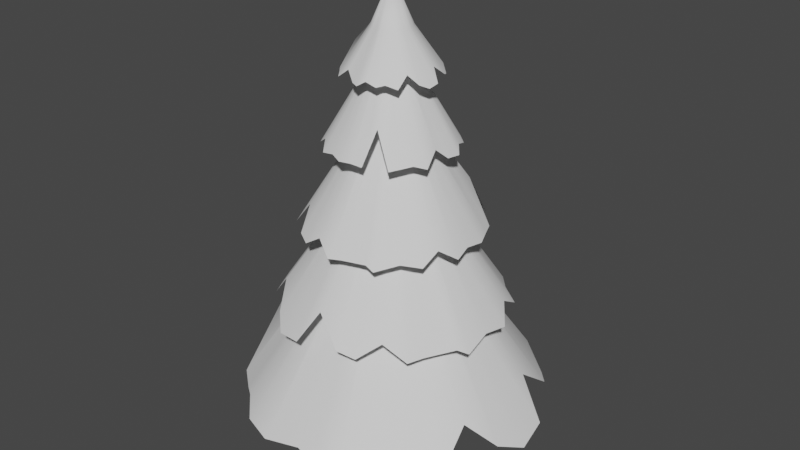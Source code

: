 # Source: Tree_1.blend  (saved by Blender 2.93.21; exported with 4.5.12 LTS)
import bpy
from mathutils import Matrix  # noqa: F401  (used for matrix-valued properties, if any)

bpy.ops.wm.read_factory_settings(use_empty=True)
scene = bpy.context.scene
scene.name = 'Scene'

# ---- collections
col_collection = bpy.data.collections.new('Collection'); scene.collection.children.link(col_collection)

# ---- world
world_world = bpy.data.worlds.new('World'); scene.world = world_world
world_world.use_nodes = True; world_world.node_tree.nodes.clear()
_N = world_world.node_tree.nodes; _L = world_world.node_tree.links
n0 = _N.new('ShaderNodeOutputWorld'); n0.name = 'World Output'; n0.location = (300, 300)
n1 = _N.new('ShaderNodeBackground'); n1.name = 'Background'; n1.location = (10, 300)
n1.inputs[0].default_value = (0.05088, 0.05088, 0.05088, 1.0)
_L.new(n1.outputs[0], n0.inputs[0])
n0.is_active_output = True
world_world.color = (0.05088, 0.05088, 0.05088)
world_world.use_sun_shadow = False
world_world.sun_shadow_jitter_overblur = 0.0

# ---- meshes
me_cylinder = bpy.data.meshes.new('Cylinder')
me_cylinder.from_pydata([(0.1164, -1.345e-08, 0.0), (0.1164, -1.345e-08, 0.7874), (0.1142, -0.02272, 0.0), (0.1142, -0.02272, 0.7874), (0.1076, -0.04456, 0.0), (0.1076, -0.04456, 0.7874), (0.09682, -0.06469, 0.0), (0.09682, -0.06469, 0.7874), (0.08233, -0.08233, 0.0), (0.08233, -0.08233, 0.7874), (0.06469, -0.09682, 0.0), (0.06469, -0.09682, 0.7874), (0.04456, -0.1076, 0.0), (0.04456, -0.1076, 0.7874), (0.02272, -0.1142, 0.0), (0.02272, -0.1142, 0.7874), (-7.808e-09, -0.1164, 0.0), (-7.808e-09, -0.1164, 0.7874), (-0.02272, -0.1142, 0.0), (-0.02272, -0.1142, 0.7874), (-0.04456, -0.1076, 0.0), (-0.04456, -0.1076, 0.7874), (-0.06469, -0.09682, 0.0), (-0.06469, -0.09682, 0.7874), (-0.08233, -0.08233, 0.0), (-0.08233, -0.08233, 0.7874), (-0.09682, -0.06469, 0.0), (-0.09682, -0.06469, 0.7874), (-0.1076, -0.04456, 0.0), (-0.1076, -0.04456, 0.7874), (-0.1142, -0.02272, 0.0), (-0.1142, -0.02272, 0.7874), (-0.1164, 7.374e-09, 0.0), (-0.1164, 7.374e-09, 0.7874), (-0.1142, 0.02272, 0.0), (-0.1142, 0.02272, 0.7874), (-0.1076, 0.04456, 0.0), (-0.1076, 0.04456, 0.7874), (-0.09682, 0.06469, 0.0), (-0.09682, 0.06469, 0.7874), (-0.08233, 0.08233, 0.0), (-0.08233, 0.08233, 0.7874), (-0.06469, 0.09682, 0.0), (-0.06469, 0.09682, 0.7874), (-0.04456, 0.1076, 0.0), (-0.04456, 0.1076, 0.7874), (-0.02272, 0.1142, 0.0), (-0.02272, 0.1142, 0.7874), (6.073e-09, 0.1164, 0.0), (6.073e-09, 0.1164, 0.7874), (0.02272, 0.1142, 0.0), (0.02272, 0.1142, 0.7874), (0.04456, 0.1076, 0.0), (0.04456, 0.1076, 0.7874), (0.06469, 0.09682, 0.0), (0.06469, 0.09682, 0.7874), (0.08233, 0.08233, 0.0), (0.08233, 0.08233, 0.7874), (0.09682, 0.06469, 0.0), (0.09682, 0.06469, 0.7874), (0.1076, 0.04456, 0.0), (0.1076, 0.04456, 0.7874), (0.1142, 0.02272, 0.0), (0.1142, 0.02272, 0.7874), (-0.02461, 0.4083, 1.337), (-0.1186, 0.3868, 1.347), (-0.1397, 0.3091, 1.415), (-0.2499, 0.3026, 1.36), (-0.2989, 0.2578, 1.349), (-0.3316, 0.1798, 1.385), (-0.3884, 0.1201, 1.349), (-0.3866, 0.06201, 1.351), (-0.3984, -0.04915, 1.355), (-0.3635, -0.07881, 1.392), (-0.356, -0.1775, 1.357), (-0.3283, -0.263, 1.349), (-0.2539, -0.3002, 1.382), (-0.2085, -0.3697, 1.349), (-0.1249, -0.3804, 1.359), (-0.046, -0.4161, 1.353), (0.03141, -0.411, 1.358), (0.109, -0.4021, 1.354), (0.1353, -0.3005, 1.485), (0.2478, -0.3435, 1.349), (0.3066, -0.2643, 1.358), (0.3292, -0.2301, 1.361), (0.381, -0.1727, 1.346), (0.3569, -0.0726, 1.397), (0.379, 0.01161, 1.349), (0.3981, 0.08804, 1.349), (0.3542, 0.1409, 1.375), (0.3252, 0.2268, 1.356), (0.2702, 0.2678, 1.367), (0.2085, 0.3393, 1.349), (0.1204, 0.3304, 1.411), (0.05112, 0.3824, 1.359), (-0.005386, 0.07837, 1.704), (-0.02354, 0.07552, 1.704), (-0.04079, 0.06919, 1.704), (-0.05648, 0.05961, 1.704), (-0.06999, 0.04715, 1.704), (-0.08082, 0.0323, 1.704), (-0.08854, 0.01562, 1.704), (-0.09285, -0.00225, 1.704), (-0.0936, -0.02061, 1.704), (-0.09075, -0.03877, 1.704), (-0.08441, -0.05602, 1.704), (-0.07483, -0.07171, 1.704), (-0.06238, -0.08522, 1.704), (-0.04752, -0.09605, 1.704), (-0.03084, -0.1038, 1.704), (-0.01298, -0.1081, 1.704), (0.005386, -0.1088, 1.704), (0.02354, -0.106, 1.704), (0.04079, -0.09964, 1.704), (0.05648, -0.09006, 1.704), (0.06999, -0.07761, 1.704), (0.08082, -0.06275, 1.704), (0.08854, -0.04607, 1.704), (0.09285, -0.02821, 1.704), (0.0936, -0.009842, 1.704), (0.09075, 0.008315, 1.704), (0.08441, 0.02557, 1.704), (0.07483, 0.04125, 1.704), (0.06238, 0.05477, 1.704), (0.04752, 0.06559, 1.704), (0.03084, 0.07331, 1.704), (0.01298, 0.07762, 1.704), (0.9926, 0.0005588, 0.2321), (0.955, 0.2231, 0.2549), (0.7765, 0.2827, 0.4149), (0.776, 0.5411, 0.2852), (0.678, 0.6616, 0.2612), (0.5, 0.7484, 0.3457), (0.3682, 0.889, 0.2612), (0.2324, 0.8926, 0.2664), (-0.0257, 0.9351, 0.2747), (-0.1099, 0.9729, 0.2477), (-0.3312, 0.8535, 0.2802), (-0.5346, 0.8001, 0.2612), (-0.6315, 0.6314, 0.337), (-0.8001, 0.5346, 0.2612), (-0.8363, 0.3407, 0.2846), (-0.9303, 0.1613, 0.2699), (-0.9288, -0.02017, 0.2814), (-0.9183, -0.2026, 0.2715), (-0.6845, -0.2778, 0.5785), (-0.8001, -0.5346, 0.2612), (-0.6231, -0.6826, 0.2807), (-0.5461, -0.7401, 0.2883), (-0.4192, -0.8689, 0.2534), (-0.2089, -0.9443, 0.2534), (0.01175, -0.8888, 0.2612), (0.1877, -0.9438, 0.2612), (0.3321, -0.8899, 0.2788), (0.5217, -0.7921, 0.2777), (0.6248, -0.6692, 0.3036), (0.8001, -0.5346, 0.2612), (0.7912, -0.3277, 0.4049), (0.922, -0.1728, 0.2841), (0.2194, -2.776e-08, 0.9884), (0.2152, 0.0428, 0.9884), (0.2027, 0.08395, 0.9884), (0.1824, 0.1219, 0.9884), (0.1551, 0.1551, 0.9884), (0.1219, 0.1824, 0.9884), (0.08395, 0.2027, 0.9884), (0.0428, 0.2152, 0.9884), (-1.301e-08, 0.2194, 0.9884), (-0.0428, 0.2152, 0.9884), (-0.08395, 0.2027, 0.9884), (-0.1219, 0.1824, 0.9884), (-0.1551, 0.1551, 0.9884), (-0.1824, 0.1219, 0.9884), (-0.2027, 0.08395, 0.9884), (-0.2152, 0.0428, 0.9884), (-0.2194, -1.995e-08, 0.9884), (-0.2152, -0.0428, 0.9884), (-0.2027, -0.08395, 0.9884), (-0.1824, -0.1219, 0.9884), (-0.1551, -0.1551, 0.9884), (-0.1219, -0.1824, 0.9884), (-0.08395, -0.2027, 0.9884), (-0.0428, -0.2152, 0.9884), (-4.251e-08, -0.2194, 0.9884), (0.0428, -0.2152, 0.9884), (0.08395, -0.2027, 0.9884), (0.1219, -0.1824, 0.9884), (0.1551, -0.1551, 0.9884), (0.1824, -0.1219, 0.9884), (0.2027, -0.08395, 0.9884), (0.2152, -0.0428, 0.9884), (-0.2822, -0.7009, 0.6455), (-0.1144, -0.7378, 0.6629), (-0.02147, -0.6287, 0.7847), (0.161, -0.7019, 0.686), (0.274, -0.667, 0.6677), (0.386, -0.5661, 0.732), (0.5228, -0.5131, 0.6677), (0.564, -0.4182, 0.6717), (0.6675, -0.2481, 0.678), (0.7182, -0.1995, 0.6574), (0.6969, -0.009177, 0.6821), (0.7171, 0.1496, 0.6677), (0.6256, 0.2661, 0.7254), (0.6052, 0.4126, 0.6677), (0.4787, 0.4934, 0.6855), (0.3788, 0.6108, 0.6743), (0.2502, 0.6615, 0.6831), (0.1184, 0.706, 0.6756), (-0.001208, 0.5624, 0.9092), (-0.1496, 0.7171, 0.6677), (-0.3045, 0.6343, 0.6825), (-0.367, 0.5963, 0.6884), (-0.4941, 0.5433, 0.6618), (-0.6072, 0.4164, 0.6617), (-0.6309, 0.2448, 0.6677), (-0.7198, 0.1362, 0.6677), (-0.7228, 0.01888, 0.6811), (-0.7077, -0.1428, 0.6803), (-0.6504, -0.2506, 0.7), (-0.6052, -0.4126, 0.6677), (-0.4567, -0.4653, 0.7771), (-0.3845, -0.6017, 0.6851), (-0.06246, -0.1549, 1.221), (-0.03105, -0.1641, 1.221), (0.001561, -0.167, 1.221), (0.03411, -0.1635, 1.221), (0.06534, -0.1537, 1.221), (0.09407, -0.138, 1.221), (0.1192, -0.117, 1.221), (0.1397, -0.09147, 1.221), (0.1549, -0.06246, 1.221), (0.1641, -0.03105, 1.221), (0.167, 0.001561, 1.221), (0.1635, 0.03411, 1.221), (0.1537, 0.06534, 1.221), (0.138, 0.09407, 1.221), (0.117, 0.1192, 1.221), (0.09147, 0.1397, 1.221), (0.06246, 0.1549, 1.221), (0.03105, 0.1641, 1.221), (-0.001561, 0.167, 1.221), (-0.03411, 0.1635, 1.221), (-0.06534, 0.1537, 1.221), (-0.09407, 0.138, 1.221), (-0.1192, 0.117, 1.221), (-0.1397, 0.09147, 1.221), (-0.1549, 0.06246, 1.221), (-0.1641, 0.03105, 1.221), (-0.167, -0.001561, 1.221), (-0.1635, -0.03411, 1.221), (-0.1537, -0.06534, 1.221), (-0.138, -0.09407, 1.221), (-0.117, -0.1192, 1.221), (-0.09147, -0.1397, 1.221), (-0.5478, -0.2229, 0.9854), (-0.4771, -0.3373, 0.999), (-0.3652, -0.3302, 1.094), (-0.307, -0.4727, 1.017), (-0.2259, -0.5172, 1.003), (-0.1082, -0.5252, 1.053), (-0.003908, -0.5733, 1.003), (0.07189, -0.5448, 1.006), (0.2239, -0.5104, 1.011), (0.2788, -0.5124, 0.9947), (0.3742, -0.3969, 1.014), (0.4745, -0.3218, 1.003), (0.4902, -0.2069, 1.048), (0.5615, -0.1157, 1.003), (0.5381, -0.0005452, 1.017), (0.5497, 0.1196, 1.008), (0.5082, 0.2194, 1.015), (0.4614, 0.3178, 1.009), (0.3156, 0.3068, 1.192), (0.3218, 0.4745, 1.003), (0.1909, 0.5165, 1.014), (0.1355, 0.531, 1.019), (0.03654, 0.5736, 0.9981), (-0.09642, 0.5681, 0.9981), (-0.2058, 0.488, 1.003), (-0.3153, 0.4789, 1.003), (-0.3829, 0.4167, 1.013), (-0.4656, 0.3202, 1.013), (-0.495, 0.2293, 1.028), (-0.5615, 0.1157, 1.003), (-0.5102, 0.003478, 1.088), (-0.5477, -0.1113, 1.016), (-0.1211, -0.04919, 1.48), (-0.1092, -0.07187, 1.48), (-0.09305, -0.09179, 1.48), (-0.07335, -0.1082, 1.48), (-0.05084, -0.1204, 1.48), (-0.02637, -0.128, 1.48), (-0.000891, -0.1307, 1.48), (0.02462, -0.1284, 1.48), (0.04919, -0.1211, 1.48), (0.07187, -0.1092, 1.48), (0.09179, -0.09305, 1.48), (0.1082, -0.07335, 1.48), (0.1204, -0.05084, 1.48), (0.128, -0.02637, 1.48), (0.1307, -0.000891, 1.48), (0.1284, 0.02462, 1.48), (0.1211, 0.04919, 1.48), (0.1092, 0.07187, 1.48), (0.09305, 0.09179, 1.48), (0.07335, 0.1082, 1.48), (0.05084, 0.1204, 1.48), (0.02637, 0.128, 1.48), (0.000891, 0.1307, 1.48), (-0.02462, 0.1284, 1.48), (-0.04919, 0.1211, 1.48), (-0.07187, 0.1092, 1.48), (-0.09179, 0.09305, 1.48), (-0.1082, 0.07335, 1.48), (-0.1204, 0.05084, 1.48), (-0.128, 0.02637, 1.48), (-0.1307, 0.000891, 1.48), (-0.1284, -0.02462, 1.48), (0.3078, -0.07036, 1.623), (0.3085, 0.0007341, 1.63), (0.2565, 0.02917, 1.681), (0.2707, 0.1093, 1.64), (0.2471, 0.1521, 1.632), (0.1967, 0.1889, 1.659), (0.1637, 0.2399, 1.632), (0.1218, 0.2486, 1.634), (0.04413, 0.2761, 1.637), (0.01689, 0.2562, 1.664), (-0.05514, 0.2678, 1.638), (-0.1212, 0.2626, 1.632), (-0.1606, 0.2157, 1.656), (-0.2183, 0.1951, 1.632), (-0.2403, 0.137, 1.64), (-0.2794, 0.08662, 1.635), (-0.2891, 0.03027, 1.639), (-0.296, -0.02689, 1.636), (-0.2277, -0.06321, 1.732), (-0.2778, -0.1364, 1.632), (-0.2312, -0.1921, 1.639), (-0.2105, -0.2143, 1.641), (-0.1784, -0.2613, 1.63), (-0.1024, -0.2612, 1.668), (-0.04588, -0.2914, 1.632), (0.00562, -0.3183, 1.632), (0.05107, -0.2959, 1.651), (0.1176, -0.2899, 1.638), (0.1564, -0.2575, 1.646), (0.2183, -0.2256, 1.632), (0.227, -0.1609, 1.678), (0.2762, -0.1202, 1.64), (-3.47e-09, -0.01523, 1.996), (-0.08561, -0.09632, 1.812), (0.08432, 0.07212, 1.812), (0.1031, -0.08144, 1.812), (-0.1117, 0.02543, 1.812), (-0.08656, 0.06817, 1.812), (-0.01816, -0.1251, 1.812), (0.01779, 0.1017, 1.812), (-0.1103, -0.06346, 1.812), (-0.1185, -0.01999, 1.812), (0.1176, 0.005025, 1.812), (0.0475, -0.1261, 1.812), (-0.04801, 0.09494, 1.812), (0.1193, -0.03668, 1.812), (-0.07034, -0.1124, 1.812), (0.06504, 0.08593, 1.812), (0.09815, 0.05111, 1.812), (0.08682, -0.0989, 1.812), (-0.09729, 0.04637, 1.812), (0.002309, -0.1358, 1.812), (0.007406, 0.1025, 1.812), (-0.09338, -0.08683, 1.812), (0.112, -0.05786, 1.812), (-0.1168, 0.003074, 1.812), (0.1219, -0.009011, 1.812), (-0.06815, 0.08278, 1.812), (-0.02217, 0.09888, 1.812), (0.04862, 0.08984, 1.812), (-0.1247, -0.0416, 1.812), (0.1098, 0.03517, 1.812), (0.06462, -0.1153, 1.812), (0.02149, -0.1331, 1.812), (-0.04499, -0.1235, 1.812)], [], [(0, 1, 3, 2), (2, 3, 5, 4), (4, 5, 7, 6), (6, 7, 9, 8), (8, 9, 11, 10), (10, 11, 13, 12), (12, 13, 15, 14), (14, 15, 17, 16), (16, 17, 19, 18), (18, 19, 21, 20), (20, 21, 23, 22), (22, 23, 25, 24), (24, 25, 27, 26), (26, 27, 29, 28), (28, 29, 31, 30), (30, 31, 33, 32), (32, 33, 35, 34), (34, 35, 37, 36), (36, 37, 39, 38), (38, 39, 41, 40), (40, 41, 43, 42), (42, 43, 45, 44), (44, 45, 47, 46), (46, 47, 49, 48), (48, 49, 51, 50), (50, 51, 53, 52), (52, 53, 55, 54), (54, 55, 57, 56), (56, 57, 59, 58), (58, 59, 61, 60), (60, 61, 63, 62), (62, 63, 1, 0), (74, 106, 105, 73), (88, 120, 119, 87), (75, 107, 106, 74), (89, 121, 120, 88), (76, 108, 107, 75), (90, 122, 121, 89), (77, 109, 108, 76), (91, 123, 122, 90), (78, 110, 109, 77), (65, 97, 96, 64), (92, 124, 123, 91), (79, 111, 110, 78), (66, 98, 97, 65), (93, 125, 124, 92), (80, 112, 111, 79), (67, 99, 98, 66), (94, 126, 125, 93), (81, 113, 112, 80), (68, 100, 99, 67), (95, 127, 126, 94), (82, 114, 113, 81), (69, 101, 100, 68), (64, 96, 127, 95), (83, 115, 114, 82), (70, 102, 101, 69), (84, 116, 115, 83), (71, 103, 102, 70), (85, 117, 116, 84), (72, 104, 103, 71), (86, 118, 117, 85), (73, 105, 104, 72), (87, 119, 118, 86), (138, 170, 169, 137), (152, 184, 183, 151), (139, 171, 170, 138), (153, 185, 184, 152), (140, 172, 171, 139), (154, 186, 185, 153), (141, 173, 172, 140), (155, 187, 186, 154), (142, 174, 173, 141), (129, 161, 160, 128), (156, 188, 187, 155), (143, 175, 174, 142), (130, 162, 161, 129), (157, 189, 188, 156), (144, 176, 175, 143), (131, 163, 162, 130), (158, 190, 189, 157), (145, 177, 176, 144), (132, 164, 163, 131), (159, 191, 190, 158), (146, 178, 177, 145), (133, 165, 164, 132), (128, 160, 191, 159), (147, 179, 178, 146), (134, 166, 165, 133), (148, 180, 179, 147), (135, 167, 166, 134), (149, 181, 180, 148), (136, 168, 167, 135), (150, 182, 181, 149), (137, 169, 168, 136), (151, 183, 182, 150), (202, 234, 233, 201), (216, 248, 247, 215), (203, 235, 234, 202), (217, 249, 248, 216), (204, 236, 235, 203), (218, 250, 249, 217), (205, 237, 236, 204), (219, 251, 250, 218), (206, 238, 237, 205), (193, 225, 224, 192), (220, 252, 251, 219), (207, 239, 238, 206), (194, 226, 225, 193), (221, 253, 252, 220), (208, 240, 239, 207), (195, 227, 226, 194), (222, 254, 253, 221), (209, 241, 240, 208), (196, 228, 227, 195), (223, 255, 254, 222), (210, 242, 241, 209), (197, 229, 228, 196), (192, 224, 255, 223), (211, 243, 242, 210), (198, 230, 229, 197), (212, 244, 243, 211), (199, 231, 230, 198), (213, 245, 244, 212), (200, 232, 231, 199), (214, 246, 245, 213), (201, 233, 232, 200), (215, 247, 246, 214), (266, 298, 297, 265), (280, 312, 311, 279), (267, 299, 298, 266), (281, 313, 312, 280), (268, 300, 299, 267), (282, 314, 313, 281), (269, 301, 300, 268), (283, 315, 314, 282), (270, 302, 301, 269), (257, 289, 288, 256), (284, 316, 315, 283), (271, 303, 302, 270), (258, 290, 289, 257), (285, 317, 316, 284), (272, 304, 303, 271), (259, 291, 290, 258), (286, 318, 317, 285), (273, 305, 304, 272), (260, 292, 291, 259), (287, 319, 318, 286), (274, 306, 305, 273), (261, 293, 292, 260), (256, 288, 319, 287), (275, 307, 306, 274), (262, 294, 293, 261), (276, 308, 307, 275), (263, 295, 294, 262), (277, 309, 308, 276), (264, 296, 295, 263), (278, 310, 309, 277), (265, 297, 296, 264), (279, 311, 310, 278), (330, 378, 372, 329), (344, 358, 384, 343), (331, 364, 378, 330), (345, 371, 358, 344), (332, 377, 364, 331), (346, 383, 371, 345), (333, 357, 377, 332), (347, 363, 383, 346), (334, 370, 357, 333), (321, 376, 365, 320), (348, 382, 363, 347), (335, 356, 370, 334), (322, 362, 376, 321), (349, 369, 382, 348), (336, 375, 356, 335), (323, 381, 362, 322), (350, 355, 369, 349), (337, 361, 375, 336), (324, 368, 381, 323), (351, 374, 355, 350), (338, 380, 361, 337), (325, 354, 368, 324), (320, 365, 374, 351), (339, 360, 380, 338), (326, 367, 354, 325), (340, 373, 360, 339), (327, 379, 367, 326), (341, 353, 373, 340), (328, 359, 379, 327), (342, 366, 353, 341), (329, 372, 359, 328), (343, 384, 366, 342), (358, 352, 384), (363, 352, 383), (369, 352, 382), (374, 352, 355), (373, 352, 360), (384, 352, 366), (378, 352, 372), (357, 352, 377), (362, 352, 376), (368, 352, 381), (367, 352, 354), (372, 352, 359), (383, 352, 371), (356, 352, 370), (361, 352, 375), (360, 352, 380), (366, 352, 353), (377, 352, 364), (382, 352, 363), (355, 352, 369), (365, 352, 374), (359, 352, 379), (371, 352, 358), (376, 352, 365), (381, 352, 362), (354, 352, 368), (353, 352, 373), (364, 352, 378), (370, 352, 357), (375, 352, 356), (380, 352, 361), (379, 352, 367)])
me_cylinder.polygons.foreach_set('use_smooth', [True] * 224)
_uv = me_cylinder.uv_layers.new(name='UVMap')
_uv.uv.foreach_set('vector', [0.8169, 0.8493, 0.8169, 0.9749, 0.8108, 0.9749, 0.8108, 0.8493, 0.8108, 0.8493, 0.8108, 0.9749, 0.8047, 0.9749, 0.8047, 0.8493, 0.8047, 0.8493, 0.8047, 0.9749, 0.7986, 0.9749, 0.7986, 0.8493, 0.7986, 0.8493, 0.7986, 0.9749, 0.7925, 0.9749, 0.7925, 0.8493, 0.7925, 0.8493, 0.7925, 0.9749, 0.7864, 0.9749, 0.7864, 0.8493, 0.7864, 0.8493, 0.7864, 0.9749, 0.7802, 0.9749, 0.7802, 0.8493, 0.7802, 0.8493, 0.7802, 0.9749, 0.7741, 0.9749, 0.7741, 0.8493, 0.7741, 0.8493, 0.7741, 0.9749, 0.768, 0.9749, 0.768, 0.8493, 0.768, 0.8493, 0.768, 0.9749, 0.7619, 0.9749, 0.7619, 0.8493, 0.7619, 0.8493, 0.7619, 0.9749, 0.7558, 0.9749, 0.7558, 0.8493, 0.7558, 0.8493, 0.7558, 0.9749, 0.7497, 0.9749, 0.7497, 0.8493, 0.7497, 0.8493, 0.7497, 0.9749, 0.7436, 0.9749, 0.7436, 0.8493, 0.7436, 0.8493, 0.7436, 0.9749, 0.7375, 0.9749, 0.7375, 0.8493, 0.7375, 0.8493, 0.7375, 0.9749, 0.7313, 0.9749, 0.7313, 0.8493, 0.7313, 0.8493, 0.7313, 0.9749, 0.7252, 0.9749, 0.7252, 0.8493, 0.7252, 0.8493, 0.7252, 0.9749, 0.7191, 0.9749, 0.7191, 0.8493, 0.7191, 0.8493, 0.7191, 0.9749, 0.713, 0.9749, 0.713, 0.8493, 0.713, 0.8493, 0.713, 0.9749, 0.7069, 0.9749, 0.7069, 0.8493, 0.7069, 0.8493, 0.7069, 0.9749, 0.7008, 0.9749, 0.7008, 0.8493, 0.7008, 0.8493, 0.7008, 0.9749, 0.6947, 0.9749, 0.6947, 0.8493, 0.6947, 0.8493, 0.6947, 0.9749, 0.6885, 0.9749, 0.6885, 0.8493, 0.6885, 0.8493, 0.6885, 0.9749, 0.6824, 0.9749, 0.6824, 0.8493, 0.6824, 0.8493, 0.6824, 0.9749, 0.6763, 0.9749, 0.6763, 0.8493, 0.6763, 0.8493, 0.6763, 0.9749, 0.6702, 0.9749, 0.6702, 0.8493, 0.6702, 0.8493, 0.6702, 0.9749, 0.6641, 0.9749, 0.6641, 0.8493, 0.8597, 0.8493, 0.8597, 0.9749, 0.8536, 0.9749, 0.8536, 0.8493, 0.8536, 0.8493, 0.8536, 0.9749, 0.8475, 0.9749, 0.8475, 0.8493, 0.8475, 0.8493, 0.8475, 0.9749, 0.8414, 0.9749, 0.8414, 0.8493, 0.8414, 0.8493, 0.8414, 0.9749, 0.8353, 0.9749, 0.8353, 0.8493, 0.8353, 0.8493, 0.8353, 0.9749, 0.8292, 0.9749, 0.8292, 0.8493, 0.8292, 0.8493, 0.8292, 0.9749, 0.823, 0.9749, 0.823, 0.8493, 0.823, 0.8493, 0.823, 0.9749, 0.8169, 0.9749, 0.8169, 0.8493, 0.1324, 0.9031, 0.1837, 0.8207, 0.1881, 0.8231, 0.1591, 0.9074, 0.1694, 0.6744, 0.1925, 0.7668, 0.1879, 0.7685, 0.1506, 0.69, 0.1106, 0.8928, 0.1799, 0.8177, 0.1837, 0.8207, 0.1324, 0.9031, 0.1879, 0.6642, 0.1974, 0.7659, 0.1925, 0.7668, 0.1694, 0.6744, 0.1034, 0.8711, 0.1765, 0.8141, 0.1799, 0.8177, 0.1106, 0.8928, 0.2054, 0.6714, 0.2023, 0.7659, 0.1974, 0.7659, 0.1879, 0.6642, 0.08412, 0.8589, 0.1738, 0.81, 0.1765, 0.8141, 0.1034, 0.8711, 0.2297, 0.669, 0.2071, 0.7666, 0.2023, 0.7659, 0.2054, 0.6714, 0.08131, 0.8364, 0.1718, 0.8055, 0.1738, 0.81, 0.08412, 0.8589, 0.3021, 0.8834, 0.2238, 0.8147, 0.2265, 0.8106, 0.3186, 0.8635, 0.2457, 0.6782, 0.2118, 0.7682, 0.2071, 0.7666, 0.2297, 0.669, 0.07156, 0.8153, 0.1706, 0.8007, 0.1718, 0.8055, 0.08131, 0.8364, 0.2785, 0.878, 0.2203, 0.8182, 0.2238, 0.8147, 0.3021, 0.8834, 0.2705, 0.6839, 0.2162, 0.7704, 0.2118, 0.7682, 0.2457, 0.6782, 0.07192, 0.7946, 0.1702, 0.7958, 0.1706, 0.8007, 0.07156, 0.8153, 0.2675, 0.9068, 0.2164, 0.8212, 0.2203, 0.8182, 0.2785, 0.878, 0.2776, 0.7085, 0.2201, 0.7734, 0.2162, 0.7704, 0.2705, 0.6839, 0.07231, 0.7736, 0.1705, 0.7909, 0.1702, 0.7958, 0.07192, 0.7946, 0.2521, 0.9159, 0.212, 0.8234, 0.2164, 0.8212, 0.2675, 0.9068, 0.3012, 0.7156, 0.2235, 0.7769, 0.2201, 0.7734, 0.2776, 0.7085, 0.1062, 0.7645, 0.1717, 0.7861, 0.1705, 0.7909, 0.07231, 0.7736, 0.2287, 0.9155, 0.2073, 0.825, 0.212, 0.8234, 0.2521, 0.9159, 0.3186, 0.7286, 0.2263, 0.781, 0.2235, 0.7769, 0.3012, 0.7156, 0.08395, 0.7327, 0.1737, 0.7816, 0.1717, 0.7861, 0.1062, 0.7645, 0.2094, 0.9276, 0.2025, 0.8257, 0.2073, 0.825, 0.2287, 0.9155, 0.1023, 0.7136, 0.1764, 0.7775, 0.1737, 0.7816, 0.08395, 0.7327, 0.1943, 0.9238, 0.1976, 0.8256, 0.2025, 0.8257, 0.2094, 0.9276, 0.1102, 0.706, 0.1797, 0.7739, 0.1764, 0.7775, 0.1023, 0.7136, 0.1646, 0.9198, 0.1927, 0.8247, 0.1976, 0.8256, 0.1943, 0.9238, 0.1218, 0.6887, 0.1836, 0.7708, 0.1797, 0.7739, 0.1102, 0.706, 0.1591, 0.9074, 0.1881, 0.8231, 0.1927, 0.8247, 0.1646, 0.9198, 0.1506, 0.69, 0.1879, 0.7685, 0.1836, 0.7708, 0.1218, 0.6887, 0.468, 0.5358, 0.3375, 0.3612, 0.3463, 0.3537, 0.5276, 0.504, 0.0264, 0.2413, 0.2338, 0.2923, 0.2322, 0.3037, 0.0001975, 0.2964, 0.4271, 0.5747, 0.3275, 0.367, 0.3375, 0.3612, 0.468, 0.5358, 0.02503, 0.192, 0.2373, 0.2813, 0.2338, 0.2923, 0.0264, 0.2413, 0.3737, 0.5714, 0.3168, 0.3711, 0.3275, 0.367, 0.4271, 0.5747, 0.0474, 0.1572, 0.2427, 0.2711, 0.2373, 0.2813, 0.02503, 0.192, 0.3302, 0.6023, 0.3055, 0.3733, 0.3168, 0.3711, 0.3737, 0.5714, 0.08147, 0.1113, 0.2497, 0.2619, 0.2427, 0.2711, 0.0474, 0.1572, 0.2792, 0.5878, 0.2939, 0.3736, 0.3055, 0.3733, 0.3302, 0.6023, 0.3656, 0.01198, 0.3125, 0.241, 0.301, 0.2398, 0.3062, 0.0001975, 0.1185, 0.08911, 0.2581, 0.2541, 0.2497, 0.2619, 0.08147, 0.1113, 0.225, 0.5899, 0.2826, 0.3719, 0.2939, 0.3736, 0.2792, 0.5878, 0.3805, 0.06649, 0.3236, 0.2442, 0.3125, 0.241, 0.3656, 0.01198, 0.1586, 0.04502, 0.2677, 0.2478, 0.2581, 0.2541, 0.1185, 0.08911, 0.1807, 0.5698, 0.2716, 0.3683, 0.2826, 0.3719, 0.225, 0.5899, 0.4523, 0.05821, 0.3339, 0.2492, 0.3236, 0.2442, 0.3805, 0.06649, 0.217, 0.05883, 0.2783, 0.2432, 0.2677, 0.2478, 0.1586, 0.04502, 0.1362, 0.5492, 0.2614, 0.363, 0.2716, 0.3683, 0.1807, 0.5698, 0.4875, 0.08068, 0.3433, 0.2558, 0.3339, 0.2492, 0.4523, 0.05821, 0.2593, 0.01974, 0.2895, 0.2406, 0.2783, 0.2432, 0.217, 0.05883, 0.1474, 0.468, 0.2524, 0.3558, 0.2614, 0.363, 0.1362, 0.5492, 0.5118, 0.1297, 0.3515, 0.264, 0.3433, 0.2558, 0.4875, 0.08068, 0.3062, 0.0001975, 0.301, 0.2398, 0.2895, 0.2406, 0.2593, 0.01974, 0.05749, 0.4811, 0.2448, 0.3471, 0.2524, 0.3558, 0.1474, 0.468, 0.5572, 0.1577, 0.3581, 0.2734, 0.3515, 0.264, 0.5118, 0.1297, 0.03629, 0.423, 0.2389, 0.3372, 0.2448, 0.3471, 0.05749, 0.4811, 0.5644, 0.1934, 0.363, 0.2838, 0.3581, 0.2734, 0.5572, 0.1577, 0.02858, 0.3984, 0.2348, 0.3265, 0.2389, 0.3372, 0.03629, 0.423, 0.5317, 0.4793, 0.3537, 0.3449, 0.3595, 0.335, 0.5644, 0.4173, 0.004525, 0.356, 0.2325, 0.3152, 0.2348, 0.3265, 0.02858, 0.3984, 0.5276, 0.504, 0.3463, 0.3537, 0.3537, 0.3449, 0.5317, 0.4793, 0.0001975, 0.2964, 0.2322, 0.3037, 0.2325, 0.3152, 0.004525, 0.356, 0.7822, 0.008155, 0.7934, 0.1737, 0.7847, 0.1749, 0.7309, 0.003801, 0.7857, 0.439, 0.7936, 0.2766, 0.8023, 0.2762, 0.8307, 0.4506, 0.8244, 0.0001975, 0.8022, 0.1741, 0.7934, 0.1737, 0.7822, 0.008155, 0.7491, 0.4472, 0.7849, 0.2756, 0.7936, 0.2766, 0.7857, 0.439, 0.8571, 0.02441, 0.8107, 0.176, 0.8022, 0.1741, 0.8244, 0.0001975, 0.7198, 0.4356, 0.7765, 0.2731, 0.7849, 0.2756, 0.7491, 0.4472, 0.8978, 0.02266, 0.8189, 0.1792, 0.8107, 0.176, 0.8571, 0.02441, 0.6806, 0.4168, 0.7686, 0.2692, 0.7765, 0.2731, 0.7198, 0.4356, 0.9244, 0.05296, 0.8263, 0.1838, 0.8189, 0.1792, 0.8978, 0.02266, 0.565, 0.219, 0.7439, 0.2253, 0.7446, 0.2341, 0.5648, 0.2651, 0.6586, 0.3924, 0.7615, 0.264, 0.7686, 0.2692, 0.6806, 0.4168, 0.9599, 0.07411, 0.8329, 0.1896, 0.8263, 0.1838, 0.9244, 0.05296, 0.6035, 0.1999, 0.7446, 0.2166, 0.7439, 0.2253, 0.565, 0.219, 0.6198, 0.3689, 0.7554, 0.2578, 0.7615, 0.264, 0.6586, 0.3924, 0.9799, 0.1053, 0.8384, 0.1964, 0.8329, 0.1896, 0.9599, 0.07411, 0.5869, 0.1475, 0.7468, 0.2081, 0.7446, 0.2166, 0.6035, 0.1999, 0.6216, 0.3232, 0.7505, 0.2505, 0.7554, 0.2578, 0.6198, 0.3689, 0.9998, 0.1368, 0.8427, 0.2041, 0.8384, 0.1964, 0.9799, 0.1053, 0.5985, 0.1179, 0.7504, 0.2001, 0.7468, 0.2081, 0.5869, 0.1475, 0.5863, 0.2973, 0.7468, 0.2425, 0.7505, 0.2505, 0.6216, 0.3232, 0.9375, 0.3156, 0.8383, 0.2535, 0.8424, 0.2457, 0.9998, 0.3121, 0.6316, 0.09261, 0.7553, 0.1929, 0.7504, 0.2001, 0.5985, 0.1179, 0.5648, 0.2651, 0.7446, 0.2341, 0.7468, 0.2425, 0.5863, 0.2973, 0.9604, 0.3809, 0.833, 0.2604, 0.8383, 0.2535, 0.9375, 0.3156, 0.6459, 0.0546, 0.7614, 0.1865, 0.7553, 0.1929, 0.6316, 0.09261, 0.92, 0.4052, 0.8264, 0.2663, 0.833, 0.2604, 0.9604, 0.3809, 0.6716, 0.04401, 0.7685, 0.1814, 0.7614, 0.1865, 0.6459, 0.0546, 0.9028, 0.4145, 0.819, 0.2709, 0.8264, 0.2663, 0.92, 0.4052, 0.7181, 0.01791, 0.7763, 0.1774, 0.7685, 0.1814, 0.6716, 0.04401, 0.8746, 0.4387, 0.8109, 0.2743, 0.819, 0.2709, 0.9028, 0.4145, 0.7309, 0.003801, 0.7847, 0.1749, 0.7763, 0.1774, 0.7181, 0.01791, 0.8307, 0.4506, 0.8023, 0.2762, 0.8109, 0.2743, 0.8746, 0.4387, 0.6116, 0.5195, 0.7154, 0.6036, 0.7114, 0.6091, 0.5818, 0.5465, 0.8574, 0.7631, 0.7737, 0.6621, 0.7786, 0.6572, 0.8894, 0.7459, 0.6295, 0.491, 0.7203, 0.5987, 0.7154, 0.6036, 0.6116, 0.5195, 0.8403, 0.7871, 0.7682, 0.6661, 0.7737, 0.6621, 0.8574, 0.7631, 0.6608, 0.4849, 0.7259, 0.5947, 0.7203, 0.5987, 0.6295, 0.491, 0.8173, 0.7959, 0.762, 0.6691, 0.7682, 0.6661, 0.8403, 0.7871, 0.6811, 0.4604, 0.732, 0.5917, 0.7259, 0.5947, 0.6608, 0.4849, 0.7848, 0.8061, 0.7554, 0.6711, 0.762, 0.6691, 0.8173, 0.7959, 0.7127, 0.4606, 0.7386, 0.5898, 0.732, 0.5917, 0.6811, 0.4604, 0.6121, 0.7574, 0.7175, 0.6598, 0.7228, 0.6642, 0.6374, 0.7832, 0.7592, 0.804, 0.7486, 0.672, 0.7554, 0.6711, 0.7848, 0.8061, 0.7435, 0.451, 0.7454, 0.589, 0.7386, 0.5898, 0.7127, 0.4606, 0.623, 0.7255, 0.7131, 0.6546, 0.7175, 0.6598, 0.6121, 0.7574, 0.7245, 0.8115, 0.7418, 0.6717, 0.7486, 0.672, 0.7592, 0.804, 0.7722, 0.4553, 0.7523, 0.5892, 0.7454, 0.589, 0.7435, 0.451, 0.5847, 0.7059, 0.7096, 0.6486, 0.7131, 0.6546, 0.623, 0.7255, 0.701, 0.7846, 0.735, 0.6703, 0.7418, 0.6717, 0.7245, 0.8115, 0.801, 0.4598, 0.759, 0.5906, 0.7523, 0.5892, 0.7722, 0.4553, 0.5745, 0.6832, 0.7072, 0.6422, 0.7096, 0.6486, 0.5847, 0.7059, 0.667, 0.7895, 0.7287, 0.6678, 0.735, 0.6703, 0.701, 0.7846, 0.8074, 0.5083, 0.7654, 0.5932, 0.759, 0.5906, 0.801, 0.4598, 0.5785, 0.6509, 0.7058, 0.6355, 0.7072, 0.6422, 0.5745, 0.6832, 0.6374, 0.7832, 0.7228, 0.6642, 0.7287, 0.6678, 0.667, 0.7895, 0.8558, 0.4842, 0.7712, 0.5968, 0.7654, 0.5932, 0.8074, 0.5083, 0.5648, 0.6222, 0.7055, 0.6287, 0.7058, 0.6355, 0.5785, 0.6509, 0.8784, 0.5134, 0.7763, 0.6014, 0.7712, 0.5968, 0.8558, 0.4842, 0.5726, 0.6019, 0.7064, 0.6219, 0.7055, 0.6287, 0.5648, 0.6222, 0.8873, 0.5259, 0.7807, 0.6067, 0.7763, 0.6014, 0.8784, 0.5134, 0.5829, 0.5615, 0.7084, 0.6153, 0.7064, 0.6219, 0.5726, 0.6019, 0.9087, 0.5455, 0.784, 0.6127, 0.7807, 0.6067, 0.8873, 0.5259, 0.5818, 0.5465, 0.7114, 0.6091, 0.7084, 0.6153, 0.5829, 0.5615, 0.8894, 0.7459, 0.7786, 0.6572, 0.7825, 0.6516, 0.9087, 0.716, 0.5651, 0.8551, 0.5125, 0.8466, 0.5129, 0.8387, 0.5603, 0.8359, 0.3885, 0.7934, 0.4347, 0.822, 0.4302, 0.828, 0.3864, 0.8107, 0.4573, 0.9429, 0.4629, 0.8867, 0.4698, 0.8862, 0.4742, 0.9392, 0.3926, 0.7791, 0.4367, 0.8159, 0.4347, 0.822, 0.3885, 0.7934, 0.4438, 0.9335, 0.4567, 0.8851, 0.4629, 0.8867, 0.4573, 0.9429, 0.4049, 0.774, 0.4405, 0.8121, 0.4367, 0.8159, 0.3926, 0.7791, 0.4275, 0.935, 0.4507, 0.883, 0.4567, 0.8851, 0.4438, 0.9335, 0.4155, 0.7606, 0.4463, 0.8074, 0.4405, 0.8121, 0.4049, 0.774, 0.4163, 0.9234, 0.4456, 0.8788, 0.4507, 0.883, 0.4275, 0.935, 0.5058, 0.7477, 0.4856, 0.8025, 0.478, 0.8007, 0.4888, 0.7416, 0.4281, 0.7569, 0.4513, 0.8049, 0.4463, 0.8074, 0.4155, 0.7606, 0.4016, 0.9161, 0.4397, 0.875, 0.4456, 0.8788, 0.4163, 0.9234, 0.5081, 0.765, 0.489, 0.8046, 0.4856, 0.8025, 0.5058, 0.7477, 0.4427, 0.7467, 0.4584, 0.8018, 0.4513, 0.8049, 0.4281, 0.7569, 0.3926, 0.9043, 0.4356, 0.8702, 0.4397, 0.875, 0.4016, 0.9161, 0.5297, 0.7646, 0.4966, 0.8088, 0.489, 0.8046, 0.5081, 0.765, 0.4591, 0.7545, 0.4648, 0.8, 0.4584, 0.8018, 0.4427, 0.7467, 0.3834, 0.8926, 0.4321, 0.8649, 0.4356, 0.8702, 0.3926, 0.9043, 0.5399, 0.7724, 0.5004, 0.8127, 0.4966, 0.8088, 0.5297, 0.7646, 0.4738, 0.7452, 0.4719, 0.8003, 0.4648, 0.8, 0.4591, 0.7545, 0.3977, 0.8718, 0.4277, 0.8603, 0.4321, 0.8649, 0.3834, 0.8926, 0.5461, 0.7878, 0.5054, 0.8174, 0.5004, 0.8127, 0.5399, 0.7724, 0.4888, 0.7416, 0.478, 0.8007, 0.4719, 0.8003, 0.4738, 0.7452, 0.3711, 0.8643, 0.4273, 0.8529, 0.4277, 0.8603, 0.3977, 0.8718, 0.5594, 0.7971, 0.5087, 0.823, 0.5054, 0.8174, 0.5461, 0.7878, 0.3722, 0.8459, 0.427, 0.8448, 0.4273, 0.8529, 0.3711, 0.8643, 0.5611, 0.8081, 0.5097, 0.8275, 0.5087, 0.823, 0.5594, 0.7971, 0.3729, 0.8379, 0.427, 0.8415, 0.427, 0.8448, 0.3722, 0.8459, 0.567, 0.8286, 0.5126, 0.836, 0.5097, 0.8275, 0.5611, 0.8081, 0.3709, 0.8234, 0.4274, 0.8353, 0.427, 0.8415, 0.3729, 0.8379, 0.5603, 0.8359, 0.5129, 0.8387, 0.5126, 0.836, 0.567, 0.8286, 0.3864, 0.8107, 0.4302, 0.828, 0.4274, 0.8353, 0.3709, 0.8234, 0.4347, 0.822, 0.4706, 0.8442, 0.4302, 0.828, 0.4463, 0.8074, 0.4706, 0.8442, 0.4405, 0.8121, 0.4584, 0.8018, 0.4706, 0.8442, 0.4513, 0.8049, 0.4719, 0.8003, 0.4706, 0.8442, 0.4648, 0.8, 0.427, 0.8448, 0.4706, 0.8442, 0.4273, 0.8529, 0.4302, 0.828, 0.4706, 0.8442, 0.4274, 0.8353, 0.5125, 0.8466, 0.4706, 0.8442, 0.5129, 0.8387, 0.4507, 0.883, 0.4706, 0.8442, 0.4567, 0.8851, 0.489, 0.8046, 0.4706, 0.8442, 0.4856, 0.8025, 0.5004, 0.8127, 0.4706, 0.8442, 0.4966, 0.8088, 0.5087, 0.823, 0.4706, 0.8442, 0.5054, 0.8174, 0.5129, 0.8387, 0.4706, 0.8442, 0.5126, 0.836, 0.4405, 0.8121, 0.4706, 0.8442, 0.4367, 0.8159, 0.4397, 0.875, 0.4706, 0.8442, 0.4456, 0.8788, 0.4321, 0.8649, 0.4706, 0.8442, 0.4356, 0.8702, 0.4273, 0.8529, 0.4706, 0.8442, 0.4277, 0.8603, 0.4274, 0.8353, 0.4706, 0.8442, 0.427, 0.8415, 0.4567, 0.8851, 0.4706, 0.8442, 0.4629, 0.8867, 0.4513, 0.8049, 0.4706, 0.8442, 0.4463, 0.8074, 0.4648, 0.8, 0.4706, 0.8442, 0.4584, 0.8018, 0.478, 0.8007, 0.4706, 0.8442, 0.4719, 0.8003, 0.5126, 0.836, 0.4706, 0.8442, 0.5097, 0.8275, 0.4367, 0.8159, 0.4706, 0.8442, 0.4347, 0.822, 0.4856, 0.8025, 0.4706, 0.8442, 0.478, 0.8007, 0.4966, 0.8088, 0.4706, 0.8442, 0.489, 0.8046, 0.5054, 0.8174, 0.4706, 0.8442, 0.5004, 0.8127, 0.427, 0.8415, 0.4706, 0.8442, 0.427, 0.8448, 0.4629, 0.8867, 0.4706, 0.8442, 0.4698, 0.8862, 0.4456, 0.8788, 0.4706, 0.8442, 0.4507, 0.883, 0.4356, 0.8702, 0.4706, 0.8442, 0.4397, 0.875, 0.4277, 0.8603, 0.4706, 0.8442, 0.4321, 0.8649, 0.5097, 0.8275, 0.4706, 0.8442, 0.5087, 0.823])
me_cylinder.use_remesh_fix_poles = True
me_cylinder.use_remesh_preserve_attributes = False
me_cylinder.update()

# ---- objects
ob_cylinder = bpy.data.objects.new('Cylinder', me_cylinder)

# ---- transforms, parenting, visibility, modifiers, constraints
ob_cylinder.location = (0.005379, 0.005663, 0.009544)
ob_cylinder.scale = (1.0, 1.0, 1.504)

# ---- collection membership
col_collection.objects.link(ob_cylinder)

# ---- scene / render settings (as saved in the file)
scene.frame_start = 1; scene.frame_end = 250; scene.frame_set(0)
scene.render.engine = 'BLENDER_EEVEE_NEXT'
scene.cycles.use_denoising = False
scene.cycles.samples = 128
scene.cycles.sampling_pattern = 'TABULATED_SOBOL'
scene.cycles.use_adaptive_sampling = False
scene.cycles.use_light_tree = False
scene.view_settings.view_transform = 'Filmic'
bpy.context.view_layer.update()

# ---- added for rendering (the .blend has no active camera and no usable light): camera, sun
cam_auto = bpy.data.cameras.new('AutoCamera')
cam_auto.lens = 50.0
cam_auto.sensor_width = 36.0
cam_auto.clip_end = 1000.0
ob_auto_camera = bpy.data.objects.new('AutoCamera', cam_auto)
scene.collection.objects.link(ob_auto_camera)
ob_auto_camera.location = (3.78145, -4.47388, 4.50625)
ob_auto_camera.rotation_euler = (1.09748, -7.21219e-08, 0.694738)
scene.camera = ob_auto_camera
light_auto_sun = bpy.data.lights.new('AutoSun', 'SUN')
light_auto_sun.energy = 3.0
light_auto_sun.angle = 0.0523599
ob_auto_sun = bpy.data.objects.new('AutoSun', light_auto_sun)
scene.collection.objects.link(ob_auto_sun)
ob_auto_sun.rotation_euler = (0.872665, 0.174533, 0.523599)
bpy.context.view_layer.update()
